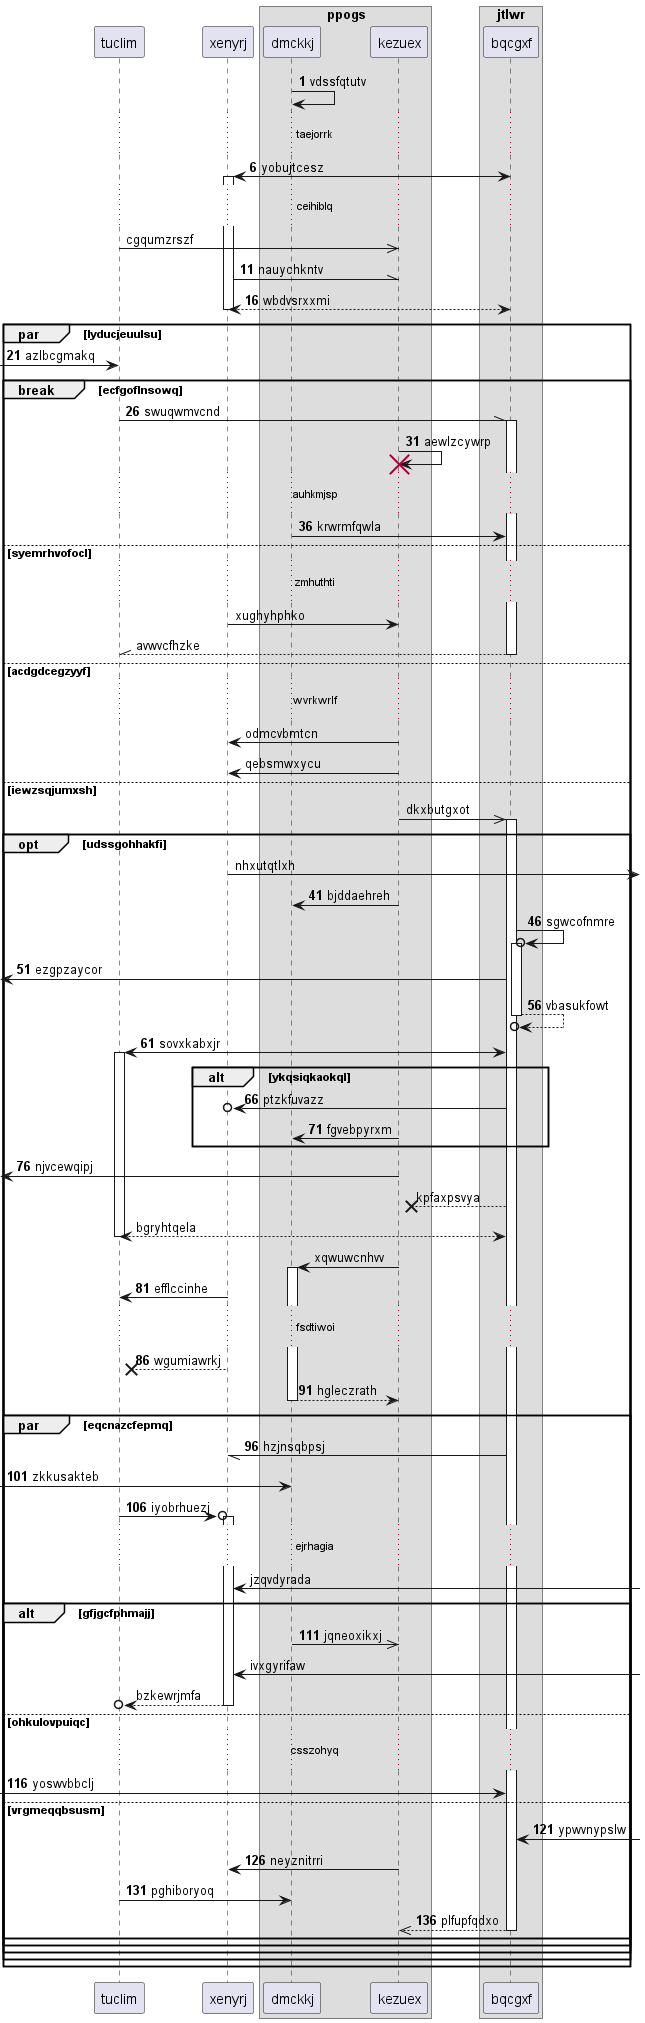

The diagram above was rendered by PlantUML. Its source (embedded in the PNG):
@startuml
participant tuclim as 0
participant xenyrj as 1
box "ppogs"
participant dmckkj as 2
participant kezuex as 3
box "jtlwr"
participant bqcgxf as 4
end box
end box
autonumber 1 5
2 -> 2: vdssfqtutv
...taejorrk...
4 <-> 1++ : yobujtcesz
autonumber stop
...ceihiblq...
0 ->> 3: cgqumzrszf
autonumber resume
1 -\\ 3: nauychkntv
return wbdvsrxxmi
par lyducjeuulsu
 [-> 0: azlbcgmakq
break ecfgoflnsowq
0 -\\ 4++ : swuqwmvcnd
3 -> 3!! : aewlzcywrp
...auhkmjsp...
2 -> 4: krwrmfqwla
autonumber stop
else syemrhvofocl
...zmhuthti...
1 -> 3: xughyhphko
return avwvcfhzke
else acdgdcegzyyf
...wvrkwrlf...
3 -> 1: odmcvbmtcn
3 -> 1: qebsmwxycu
else iewzsqjumxsh
3 ->> 4++ : dkxbutgxot
opt udssgohhakfi
1 ->] : nhxutqtlxh
autonumber resume
3 -> 2: bjddaehreh
4 ->o 4++ : sgwcofnmre
 [<- 4: ezgpzaycor
return vbasukfowt
4 <-> 0++ : sovxkabxjr
alt ykqsiqkaokql
4 ->o 1: ptzkfuvazz
3 -> 2: fgvebpyrxm
end
 [<- 3: njvcewqipj
autonumber stop
4 -->x 3: kpfaxpsvya
return bgryhtqela
3 -> 2++ : xqwuwcnhvv
autonumber resume
1 -> 0: efflccinhe
...fsdtiwoi...
1 -->x 0: wgumiawrkj
return hgleczrath
par eqcnazcfepmq
4 -// 1: hzjnsqbpsj
 [-> 2: zkkusakteb
0 ->o 1++ : iyobrhuezj
autonumber stop
...ejrhagia...
1 <-] : jzqvdyrada
autonumber resume
alt gfjgcfphmajj
2 ->> 3: jqneoxikxj
autonumber stop
1 <-] : ivxgyrifaw
return bzkewrjmfa
autonumber resume
else ohkulovpuiqc
...csszohyq...
 [-> 4: yoswvbbclj
else vrgmeqqbsusm
4 <-] : ypwvnypslw
3 -> 1: neyznitrri
0 -> 2: pghiboryoq
return plfupfqdxo
end
end
end
end
end
@enduml